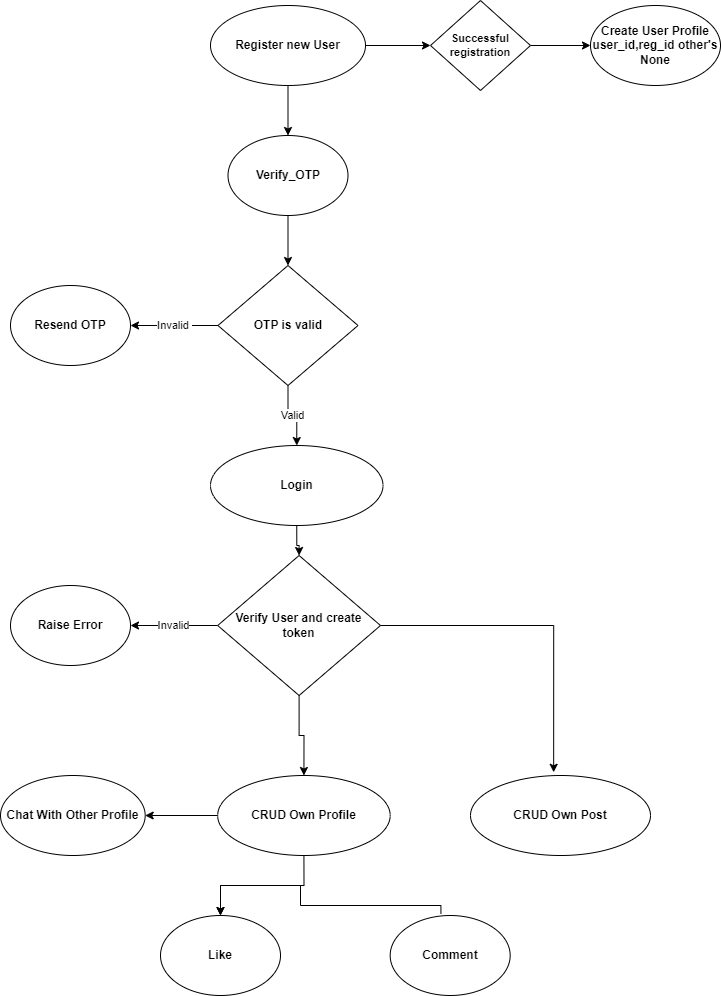

The diagram above was exported from draw.io. Its source (the exported page's mxGraphModel, read from the mxfile embedded in the PNG):
<mxGraphModel dx="1050" dy="522" grid="1" gridSize="10" guides="1" tooltips="1" connect="1" arrows="1" fold="1" page="1" pageScale="1" pageWidth="850" pageHeight="1100" math="0" shadow="0">
  <root>
    <mxCell id="0" />
    <mxCell id="1" parent="0" />
    <mxCell id="O6Gdvh4iaebXJi9ExzAc-22" value="" style="edgeStyle=orthogonalEdgeStyle;rounded=0;orthogonalLoop=1;jettySize=auto;html=1;" edge="1" parent="1" source="O6Gdvh4iaebXJi9ExzAc-1" target="O6Gdvh4iaebXJi9ExzAc-5">
      <mxGeometry relative="1" as="geometry" />
    </mxCell>
    <mxCell id="O6Gdvh4iaebXJi9ExzAc-23" value="" style="edgeStyle=orthogonalEdgeStyle;rounded=0;orthogonalLoop=1;jettySize=auto;html=1;" edge="1" parent="1" source="O6Gdvh4iaebXJi9ExzAc-1" target="O6Gdvh4iaebXJi9ExzAc-3">
      <mxGeometry relative="1" as="geometry" />
    </mxCell>
    <mxCell id="O6Gdvh4iaebXJi9ExzAc-1" value="Register new User" style="ellipse;whiteSpace=wrap;html=1;fontStyle=1" vertex="1" parent="1">
      <mxGeometry x="270" y="40" width="155" height="80" as="geometry" />
    </mxCell>
    <mxCell id="O6Gdvh4iaebXJi9ExzAc-24" value="" style="edgeStyle=orthogonalEdgeStyle;rounded=0;orthogonalLoop=1;jettySize=auto;html=1;" edge="1" parent="1" source="O6Gdvh4iaebXJi9ExzAc-3" target="O6Gdvh4iaebXJi9ExzAc-4">
      <mxGeometry relative="1" as="geometry" />
    </mxCell>
    <mxCell id="O6Gdvh4iaebXJi9ExzAc-3" value="Successful registration" style="rhombus;whiteSpace=wrap;html=1;fontStyle=1;fontSize=11;" vertex="1" parent="1">
      <mxGeometry x="490" y="35" width="100" height="90" as="geometry" />
    </mxCell>
    <mxCell id="O6Gdvh4iaebXJi9ExzAc-4" value="&lt;b&gt;Create User Profile&lt;/b&gt;&lt;div&gt;&lt;b&gt;user_id,reg_id other's None&lt;/b&gt;&lt;/div&gt;" style="ellipse;whiteSpace=wrap;html=1;" vertex="1" parent="1">
      <mxGeometry x="650" y="40" width="130" height="80" as="geometry" />
    </mxCell>
    <mxCell id="O6Gdvh4iaebXJi9ExzAc-25" value="" style="edgeStyle=orthogonalEdgeStyle;rounded=0;orthogonalLoop=1;jettySize=auto;html=1;" edge="1" parent="1" source="O6Gdvh4iaebXJi9ExzAc-5" target="O6Gdvh4iaebXJi9ExzAc-6">
      <mxGeometry relative="1" as="geometry" />
    </mxCell>
    <mxCell id="O6Gdvh4iaebXJi9ExzAc-5" value="Verify_OTP" style="ellipse;whiteSpace=wrap;html=1;fontStyle=1" vertex="1" parent="1">
      <mxGeometry x="287.5" y="170" width="120" height="80" as="geometry" />
    </mxCell>
    <mxCell id="O6Gdvh4iaebXJi9ExzAc-8" value="Invalid&amp;nbsp;" style="edgeStyle=orthogonalEdgeStyle;rounded=0;orthogonalLoop=1;jettySize=auto;html=1;" edge="1" parent="1" source="O6Gdvh4iaebXJi9ExzAc-6" target="O6Gdvh4iaebXJi9ExzAc-7">
      <mxGeometry relative="1" as="geometry" />
    </mxCell>
    <mxCell id="O6Gdvh4iaebXJi9ExzAc-26" value="Valid" style="edgeStyle=orthogonalEdgeStyle;rounded=0;orthogonalLoop=1;jettySize=auto;html=1;" edge="1" parent="1" source="O6Gdvh4iaebXJi9ExzAc-6" target="O6Gdvh4iaebXJi9ExzAc-11">
      <mxGeometry relative="1" as="geometry" />
    </mxCell>
    <mxCell id="O6Gdvh4iaebXJi9ExzAc-6" value="&lt;b&gt;OTP is valid&lt;/b&gt;" style="rhombus;whiteSpace=wrap;html=1;" vertex="1" parent="1">
      <mxGeometry x="277.5" y="300" width="140" height="120" as="geometry" />
    </mxCell>
    <mxCell id="O6Gdvh4iaebXJi9ExzAc-7" value="&lt;b&gt;Resend OTP&lt;/b&gt;" style="ellipse;whiteSpace=wrap;html=1;" vertex="1" parent="1">
      <mxGeometry x="70" y="320" width="120" height="80" as="geometry" />
    </mxCell>
    <mxCell id="O6Gdvh4iaebXJi9ExzAc-27" value="" style="edgeStyle=orthogonalEdgeStyle;rounded=0;orthogonalLoop=1;jettySize=auto;html=1;" edge="1" parent="1" source="O6Gdvh4iaebXJi9ExzAc-11" target="O6Gdvh4iaebXJi9ExzAc-12">
      <mxGeometry relative="1" as="geometry" />
    </mxCell>
    <mxCell id="O6Gdvh4iaebXJi9ExzAc-11" value="Login" style="ellipse;whiteSpace=wrap;html=1;fontStyle=1" vertex="1" parent="1">
      <mxGeometry x="270" y="480" width="172.5" height="80" as="geometry" />
    </mxCell>
    <mxCell id="O6Gdvh4iaebXJi9ExzAc-14" value="Invalid" style="edgeStyle=orthogonalEdgeStyle;rounded=0;orthogonalLoop=1;jettySize=auto;html=1;" edge="1" parent="1" source="O6Gdvh4iaebXJi9ExzAc-12" target="O6Gdvh4iaebXJi9ExzAc-13">
      <mxGeometry relative="1" as="geometry" />
    </mxCell>
    <mxCell id="O6Gdvh4iaebXJi9ExzAc-28" value="" style="edgeStyle=orthogonalEdgeStyle;rounded=0;orthogonalLoop=1;jettySize=auto;html=1;" edge="1" parent="1" source="O6Gdvh4iaebXJi9ExzAc-12" target="O6Gdvh4iaebXJi9ExzAc-15">
      <mxGeometry relative="1" as="geometry" />
    </mxCell>
    <mxCell id="O6Gdvh4iaebXJi9ExzAc-32" value="" style="edgeStyle=orthogonalEdgeStyle;rounded=0;orthogonalLoop=1;jettySize=auto;html=1;entryX=0.462;entryY=-0.04;entryDx=0;entryDy=0;entryPerimeter=0;" edge="1" parent="1" source="O6Gdvh4iaebXJi9ExzAc-12" target="O6Gdvh4iaebXJi9ExzAc-17">
      <mxGeometry relative="1" as="geometry">
        <mxPoint x="541.4099999999999" y="660" as="targetPoint" />
      </mxGeometry>
    </mxCell>
    <mxCell id="O6Gdvh4iaebXJi9ExzAc-12" value="Verify User and create token" style="rhombus;whiteSpace=wrap;html=1;fontStyle=1" vertex="1" parent="1">
      <mxGeometry x="277.18" y="590" width="162.82" height="140" as="geometry" />
    </mxCell>
    <mxCell id="O6Gdvh4iaebXJi9ExzAc-13" value="&lt;b&gt;Raise Error&lt;/b&gt;" style="ellipse;whiteSpace=wrap;html=1;" vertex="1" parent="1">
      <mxGeometry x="70" y="620" width="120" height="80" as="geometry" />
    </mxCell>
    <mxCell id="O6Gdvh4iaebXJi9ExzAc-33" value="" style="edgeStyle=orthogonalEdgeStyle;rounded=0;orthogonalLoop=1;jettySize=auto;html=1;" edge="1" parent="1" source="O6Gdvh4iaebXJi9ExzAc-15" target="O6Gdvh4iaebXJi9ExzAc-21">
      <mxGeometry relative="1" as="geometry" />
    </mxCell>
    <mxCell id="O6Gdvh4iaebXJi9ExzAc-34" value="" style="edgeStyle=orthogonalEdgeStyle;rounded=0;orthogonalLoop=1;jettySize=auto;html=1;exitX=0.423;exitY=-0.02;exitDx=0;exitDy=0;exitPerimeter=0;" edge="1" parent="1" source="O6Gdvh4iaebXJi9ExzAc-20" target="O6Gdvh4iaebXJi9ExzAc-19">
      <mxGeometry relative="1" as="geometry">
        <mxPoint x="500" y="940" as="sourcePoint" />
        <Array as="points">
          <mxPoint x="500" y="940" />
          <mxPoint x="360" y="940" />
          <mxPoint x="360" y="920" />
          <mxPoint x="280" y="920" />
        </Array>
      </mxGeometry>
    </mxCell>
    <mxCell id="O6Gdvh4iaebXJi9ExzAc-35" value="" style="edgeStyle=orthogonalEdgeStyle;rounded=0;orthogonalLoop=1;jettySize=auto;html=1;" edge="1" parent="1" source="O6Gdvh4iaebXJi9ExzAc-15" target="O6Gdvh4iaebXJi9ExzAc-19">
      <mxGeometry relative="1" as="geometry" />
    </mxCell>
    <mxCell id="O6Gdvh4iaebXJi9ExzAc-15" value="&lt;b&gt;CRUD Own Profile&lt;/b&gt;" style="ellipse;whiteSpace=wrap;html=1;" vertex="1" parent="1">
      <mxGeometry x="277.18" y="810" width="172.5" height="80" as="geometry" />
    </mxCell>
    <mxCell id="O6Gdvh4iaebXJi9ExzAc-17" value="CRUD Own Post" style="ellipse;whiteSpace=wrap;html=1;fontStyle=1" vertex="1" parent="1">
      <mxGeometry x="530" y="810" width="180" height="80" as="geometry" />
    </mxCell>
    <mxCell id="O6Gdvh4iaebXJi9ExzAc-19" value="&lt;b&gt;Like&lt;/b&gt;" style="ellipse;whiteSpace=wrap;html=1;" vertex="1" parent="1">
      <mxGeometry x="220" y="950" width="120" height="80" as="geometry" />
    </mxCell>
    <mxCell id="O6Gdvh4iaebXJi9ExzAc-20" value="Comment" style="ellipse;whiteSpace=wrap;html=1;fontStyle=1" vertex="1" parent="1">
      <mxGeometry x="449.68" y="950" width="120" height="80" as="geometry" />
    </mxCell>
    <mxCell id="O6Gdvh4iaebXJi9ExzAc-21" value="Chat With Other Profile" style="ellipse;whiteSpace=wrap;html=1;fontStyle=1" vertex="1" parent="1">
      <mxGeometry x="60" y="810" width="144.69" height="80" as="geometry" />
    </mxCell>
  </root>
</mxGraphModel>